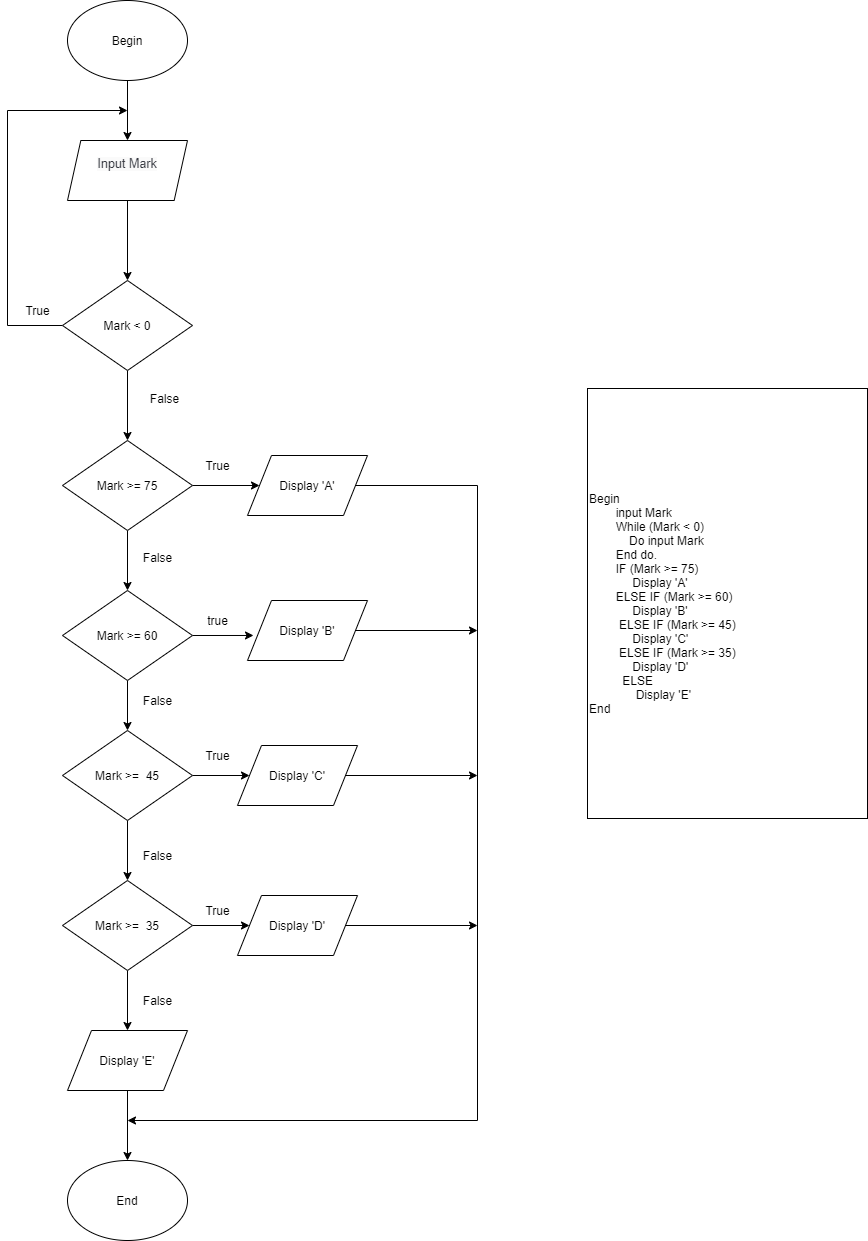

The diagram above was exported from draw.io. Its source (the exported page's mxGraphModel, read from the mxfile embedded in the PNG):
<mxGraphModel dx="1422" dy="1931" grid="1" gridSize="10" guides="1" tooltips="1" connect="1" arrows="1" fold="1" page="1" pageScale="1" pageWidth="827" pageHeight="1169" math="0" shadow="0">
  <root>
    <mxCell id="0" />
    <mxCell id="1" parent="0" />
    <mxCell id="todLqrtyFOpusqQetloe-86" style="edgeStyle=orthogonalEdgeStyle;rounded=0;orthogonalLoop=1;jettySize=auto;html=1;exitX=0.5;exitY=1;exitDx=0;exitDy=0;entryX=0.5;entryY=0;entryDx=0;entryDy=0;" edge="1" parent="1" source="todLqrtyFOpusqQetloe-1" target="todLqrtyFOpusqQetloe-2">
      <mxGeometry relative="1" as="geometry" />
    </mxCell>
    <mxCell id="todLqrtyFOpusqQetloe-1" value="Begin" style="ellipse;whiteSpace=wrap;html=1;" vertex="1" parent="1">
      <mxGeometry x="170" y="-160" width="120" height="80" as="geometry" />
    </mxCell>
    <mxCell id="todLqrtyFOpusqQetloe-88" style="edgeStyle=orthogonalEdgeStyle;rounded=0;orthogonalLoop=1;jettySize=auto;html=1;exitX=0.5;exitY=1;exitDx=0;exitDy=0;entryX=0.5;entryY=0;entryDx=0;entryDy=0;" edge="1" parent="1" source="todLqrtyFOpusqQetloe-2" target="todLqrtyFOpusqQetloe-84">
      <mxGeometry relative="1" as="geometry" />
    </mxCell>
    <mxCell id="todLqrtyFOpusqQetloe-2" value="&lt;span style=&quot;color: rgb(56 , 58 , 66) ; font-family: , &amp;#34;menlo&amp;#34; , &amp;#34;monaco&amp;#34; , &amp;#34;consolas&amp;#34; , &amp;#34;liberation mono&amp;#34; , &amp;#34;courier new&amp;#34; , monospace ; font-size: 12.6px ; text-align: left ; background-color: rgb(250 , 250 , 250)&quot;&gt;Input Mark&lt;br&gt;&lt;br&gt;&lt;/span&gt;" style="shape=parallelogram;perimeter=parallelogramPerimeter;whiteSpace=wrap;html=1;size=0.1111111111111111;" vertex="1" parent="1">
      <mxGeometry x="170" y="-20" width="120" height="60" as="geometry" />
    </mxCell>
    <mxCell id="todLqrtyFOpusqQetloe-34" style="edgeStyle=orthogonalEdgeStyle;rounded=0;orthogonalLoop=1;jettySize=auto;html=1;exitX=1;exitY=0.5;exitDx=0;exitDy=0;entryX=0;entryY=0.5;entryDx=0;entryDy=0;" edge="1" parent="1" source="todLqrtyFOpusqQetloe-31" target="todLqrtyFOpusqQetloe-33">
      <mxGeometry relative="1" as="geometry" />
    </mxCell>
    <mxCell id="todLqrtyFOpusqQetloe-36" style="edgeStyle=orthogonalEdgeStyle;rounded=0;orthogonalLoop=1;jettySize=auto;html=1;exitX=0.5;exitY=1;exitDx=0;exitDy=0;" edge="1" parent="1" source="todLqrtyFOpusqQetloe-31">
      <mxGeometry relative="1" as="geometry">
        <mxPoint x="230" y="430" as="targetPoint" />
      </mxGeometry>
    </mxCell>
    <mxCell id="todLqrtyFOpusqQetloe-31" value="Mark &amp;gt;= 75" style="rhombus;whiteSpace=wrap;html=1;fillColor=#ffffff;" vertex="1" parent="1">
      <mxGeometry x="165" y="280" width="130" height="90" as="geometry" />
    </mxCell>
    <mxCell id="todLqrtyFOpusqQetloe-68" style="edgeStyle=orthogonalEdgeStyle;rounded=0;orthogonalLoop=1;jettySize=auto;html=1;exitX=1;exitY=0.5;exitDx=0;exitDy=0;" edge="1" parent="1" source="todLqrtyFOpusqQetloe-33">
      <mxGeometry relative="1" as="geometry">
        <mxPoint x="230" y="960" as="targetPoint" />
        <Array as="points">
          <mxPoint x="580" y="325" />
          <mxPoint x="580" y="960" />
        </Array>
      </mxGeometry>
    </mxCell>
    <mxCell id="todLqrtyFOpusqQetloe-33" value="Display 'A'" style="shape=parallelogram;perimeter=parallelogramPerimeter;whiteSpace=wrap;html=1;fillColor=#ffffff;" vertex="1" parent="1">
      <mxGeometry x="350" y="295" width="120" height="60" as="geometry" />
    </mxCell>
    <mxCell id="todLqrtyFOpusqQetloe-35" value="True" style="text;html=1;align=center;verticalAlign=middle;resizable=0;points=[];autosize=1;" vertex="1" parent="1">
      <mxGeometry x="300" y="295" width="40" height="20" as="geometry" />
    </mxCell>
    <mxCell id="todLqrtyFOpusqQetloe-37" value="False" style="text;html=1;align=center;verticalAlign=middle;resizable=0;points=[];autosize=1;" vertex="1" parent="1">
      <mxGeometry x="240" y="387" width="40" height="20" as="geometry" />
    </mxCell>
    <mxCell id="todLqrtyFOpusqQetloe-42" style="edgeStyle=orthogonalEdgeStyle;rounded=0;orthogonalLoop=1;jettySize=auto;html=1;exitX=1;exitY=0.5;exitDx=0;exitDy=0;entryX=0.05;entryY=0.583;entryDx=0;entryDy=0;entryPerimeter=0;" edge="1" parent="1" source="todLqrtyFOpusqQetloe-39" target="todLqrtyFOpusqQetloe-40">
      <mxGeometry relative="1" as="geometry" />
    </mxCell>
    <mxCell id="todLqrtyFOpusqQetloe-44" style="edgeStyle=orthogonalEdgeStyle;rounded=0;orthogonalLoop=1;jettySize=auto;html=1;exitX=0.5;exitY=1;exitDx=0;exitDy=0;entryX=0.5;entryY=0;entryDx=0;entryDy=0;" edge="1" parent="1" source="todLqrtyFOpusqQetloe-39" target="todLqrtyFOpusqQetloe-43">
      <mxGeometry relative="1" as="geometry" />
    </mxCell>
    <mxCell id="todLqrtyFOpusqQetloe-39" value="Mark &amp;gt;= 60" style="rhombus;whiteSpace=wrap;html=1;fillColor=#ffffff;" vertex="1" parent="1">
      <mxGeometry x="165" y="430" width="130" height="90" as="geometry" />
    </mxCell>
    <mxCell id="todLqrtyFOpusqQetloe-69" style="edgeStyle=orthogonalEdgeStyle;rounded=0;orthogonalLoop=1;jettySize=auto;html=1;exitX=1;exitY=0.5;exitDx=0;exitDy=0;" edge="1" parent="1" source="todLqrtyFOpusqQetloe-40">
      <mxGeometry relative="1" as="geometry">
        <mxPoint x="580" y="470" as="targetPoint" />
      </mxGeometry>
    </mxCell>
    <mxCell id="todLqrtyFOpusqQetloe-40" value="Display 'B'" style="shape=parallelogram;perimeter=parallelogramPerimeter;whiteSpace=wrap;html=1;fillColor=#ffffff;" vertex="1" parent="1">
      <mxGeometry x="350" y="440" width="120" height="60" as="geometry" />
    </mxCell>
    <mxCell id="todLqrtyFOpusqQetloe-48" style="edgeStyle=orthogonalEdgeStyle;rounded=0;orthogonalLoop=1;jettySize=auto;html=1;exitX=1;exitY=0.5;exitDx=0;exitDy=0;entryX=0;entryY=0.5;entryDx=0;entryDy=0;" edge="1" parent="1" source="todLqrtyFOpusqQetloe-43" target="todLqrtyFOpusqQetloe-47">
      <mxGeometry relative="1" as="geometry" />
    </mxCell>
    <mxCell id="todLqrtyFOpusqQetloe-52" style="edgeStyle=orthogonalEdgeStyle;rounded=0;orthogonalLoop=1;jettySize=auto;html=1;exitX=0.5;exitY=1;exitDx=0;exitDy=0;entryX=0.5;entryY=0;entryDx=0;entryDy=0;" edge="1" parent="1" source="todLqrtyFOpusqQetloe-43" target="todLqrtyFOpusqQetloe-49">
      <mxGeometry relative="1" as="geometry" />
    </mxCell>
    <mxCell id="todLqrtyFOpusqQetloe-43" value="Mark &amp;gt;=&amp;nbsp; 45" style="rhombus;whiteSpace=wrap;html=1;fillColor=#ffffff;" vertex="1" parent="1">
      <mxGeometry x="165" y="570" width="130" height="90" as="geometry" />
    </mxCell>
    <mxCell id="todLqrtyFOpusqQetloe-45" value="true" style="text;html=1;align=center;verticalAlign=middle;resizable=0;points=[];autosize=1;" vertex="1" parent="1">
      <mxGeometry x="300" y="450" width="40" height="20" as="geometry" />
    </mxCell>
    <mxCell id="todLqrtyFOpusqQetloe-46" value="False" style="text;html=1;align=center;verticalAlign=middle;resizable=0;points=[];autosize=1;" vertex="1" parent="1">
      <mxGeometry x="240" y="530" width="40" height="20" as="geometry" />
    </mxCell>
    <mxCell id="todLqrtyFOpusqQetloe-75" style="edgeStyle=orthogonalEdgeStyle;rounded=0;orthogonalLoop=1;jettySize=auto;html=1;exitX=1;exitY=0.5;exitDx=0;exitDy=0;" edge="1" parent="1" source="todLqrtyFOpusqQetloe-47">
      <mxGeometry relative="1" as="geometry">
        <mxPoint x="580" y="615" as="targetPoint" />
      </mxGeometry>
    </mxCell>
    <mxCell id="todLqrtyFOpusqQetloe-47" value="Display 'C'" style="shape=parallelogram;perimeter=parallelogramPerimeter;whiteSpace=wrap;html=1;fillColor=#ffffff;" vertex="1" parent="1">
      <mxGeometry x="340" y="585" width="120" height="60" as="geometry" />
    </mxCell>
    <mxCell id="todLqrtyFOpusqQetloe-54" value="" style="edgeStyle=orthogonalEdgeStyle;rounded=0;orthogonalLoop=1;jettySize=auto;html=1;" edge="1" parent="1" source="todLqrtyFOpusqQetloe-49" target="todLqrtyFOpusqQetloe-51">
      <mxGeometry relative="1" as="geometry" />
    </mxCell>
    <mxCell id="todLqrtyFOpusqQetloe-59" style="edgeStyle=orthogonalEdgeStyle;rounded=0;orthogonalLoop=1;jettySize=auto;html=1;exitX=0.5;exitY=1;exitDx=0;exitDy=0;entryX=0.5;entryY=0;entryDx=0;entryDy=0;" edge="1" parent="1" source="todLqrtyFOpusqQetloe-49">
      <mxGeometry relative="1" as="geometry">
        <mxPoint x="230" y="870" as="targetPoint" />
      </mxGeometry>
    </mxCell>
    <mxCell id="todLqrtyFOpusqQetloe-49" value="Mark &amp;gt;=&amp;nbsp; 35" style="rhombus;whiteSpace=wrap;html=1;fillColor=#ffffff;" vertex="1" parent="1">
      <mxGeometry x="165" y="720" width="130" height="90" as="geometry" />
    </mxCell>
    <mxCell id="todLqrtyFOpusqQetloe-77" style="edgeStyle=orthogonalEdgeStyle;rounded=0;orthogonalLoop=1;jettySize=auto;html=1;exitX=1;exitY=0.5;exitDx=0;exitDy=0;" edge="1" parent="1" source="todLqrtyFOpusqQetloe-51">
      <mxGeometry relative="1" as="geometry">
        <mxPoint x="580" y="765" as="targetPoint" />
      </mxGeometry>
    </mxCell>
    <mxCell id="todLqrtyFOpusqQetloe-51" value="Display 'D'" style="shape=parallelogram;perimeter=parallelogramPerimeter;whiteSpace=wrap;html=1;fillColor=#ffffff;" vertex="1" parent="1">
      <mxGeometry x="340" y="735" width="120" height="60" as="geometry" />
    </mxCell>
    <mxCell id="todLqrtyFOpusqQetloe-55" value="True" style="text;html=1;align=center;verticalAlign=middle;resizable=0;points=[];autosize=1;" vertex="1" parent="1">
      <mxGeometry x="300" y="740" width="40" height="20" as="geometry" />
    </mxCell>
    <mxCell id="todLqrtyFOpusqQetloe-56" value="True" style="text;html=1;align=center;verticalAlign=middle;resizable=0;points=[];autosize=1;" vertex="1" parent="1">
      <mxGeometry x="300" y="585" width="40" height="20" as="geometry" />
    </mxCell>
    <mxCell id="todLqrtyFOpusqQetloe-57" value="False" style="text;html=1;align=center;verticalAlign=middle;resizable=0;points=[];autosize=1;" vertex="1" parent="1">
      <mxGeometry x="240" y="685" width="40" height="20" as="geometry" />
    </mxCell>
    <mxCell id="todLqrtyFOpusqQetloe-64" value="" style="edgeStyle=orthogonalEdgeStyle;rounded=0;orthogonalLoop=1;jettySize=auto;html=1;" edge="1" parent="1" target="todLqrtyFOpusqQetloe-62">
      <mxGeometry relative="1" as="geometry">
        <mxPoint x="295" y="915" as="sourcePoint" />
      </mxGeometry>
    </mxCell>
    <mxCell id="todLqrtyFOpusqQetloe-67" style="edgeStyle=orthogonalEdgeStyle;rounded=0;orthogonalLoop=1;jettySize=auto;html=1;exitX=0.5;exitY=1;exitDx=0;exitDy=0;entryX=0.5;entryY=0;entryDx=0;entryDy=0;" edge="1" parent="1" source="todLqrtyFOpusqQetloe-65" target="todLqrtyFOpusqQetloe-66">
      <mxGeometry relative="1" as="geometry" />
    </mxCell>
    <mxCell id="todLqrtyFOpusqQetloe-65" value="Display 'E'" style="shape=parallelogram;perimeter=parallelogramPerimeter;whiteSpace=wrap;html=1;fillColor=#ffffff;" vertex="1" parent="1">
      <mxGeometry x="170" y="870" width="120" height="60" as="geometry" />
    </mxCell>
    <mxCell id="todLqrtyFOpusqQetloe-66" value="End" style="ellipse;whiteSpace=wrap;html=1;fillColor=#ffffff;" vertex="1" parent="1">
      <mxGeometry x="170" y="1000" width="120" height="80" as="geometry" />
    </mxCell>
    <mxCell id="todLqrtyFOpusqQetloe-78" value="False" style="text;html=1;align=center;verticalAlign=middle;resizable=0;points=[];autosize=1;" vertex="1" parent="1">
      <mxGeometry x="240" y="830" width="40" height="20" as="geometry" />
    </mxCell>
    <mxCell id="todLqrtyFOpusqQetloe-81" value="Begin&lt;br&gt;&amp;nbsp; &amp;nbsp; &amp;nbsp; &amp;nbsp; input Mark&lt;br&gt;&amp;nbsp; &amp;nbsp; &amp;nbsp; &amp;nbsp; While (Mark &amp;lt; 0)&lt;br&gt;&amp;nbsp; &amp;nbsp; &amp;nbsp; &amp;nbsp; &amp;nbsp; &amp;nbsp; Do input Mark&lt;br&gt;&amp;nbsp; &amp;nbsp; &amp;nbsp; &amp;nbsp; End do.&amp;nbsp; &amp;nbsp; &amp;nbsp; &amp;nbsp;&lt;br&gt;&amp;nbsp; &amp;nbsp; &amp;nbsp; &amp;nbsp; IF (Mark &amp;gt;= 75)&lt;br&gt;&amp;nbsp; &amp;nbsp; &amp;nbsp; &amp;nbsp; &amp;nbsp; &amp;nbsp; &amp;nbsp;Display 'A'&lt;br&gt;&amp;nbsp; &amp;nbsp; &amp;nbsp; &amp;nbsp; ELSE IF (Mark &amp;gt;= 60)&lt;br&gt;&amp;nbsp; &amp;nbsp; &amp;nbsp; &amp;nbsp; &amp;nbsp; &amp;nbsp; &amp;nbsp;Display 'B'&lt;br&gt;&amp;nbsp; &amp;nbsp; &amp;nbsp; &amp;nbsp; &amp;nbsp;ELSE IF (Mark &amp;gt;= 45)&lt;br&gt;&amp;nbsp; &amp;nbsp; &amp;nbsp; &amp;nbsp; &amp;nbsp; &amp;nbsp; &amp;nbsp;Display 'C'&lt;br&gt;&amp;nbsp; &amp;nbsp; &amp;nbsp; &amp;nbsp; &amp;nbsp;ELSE IF (Mark &amp;gt;= 35)&lt;br&gt;&amp;nbsp; &amp;nbsp; &amp;nbsp; &amp;nbsp; &amp;nbsp; &amp;nbsp; &amp;nbsp;Display 'D'&lt;br&gt;&amp;nbsp; &amp;nbsp; &amp;nbsp; &amp;nbsp; &amp;nbsp; ELSE&amp;nbsp;&lt;br&gt;&amp;nbsp; &amp;nbsp; &amp;nbsp; &amp;nbsp; &amp;nbsp; &amp;nbsp; &amp;nbsp; Display 'E'&lt;br&gt;End" style="rounded=0;whiteSpace=wrap;html=1;align=left;" vertex="1" parent="1">
      <mxGeometry x="690" y="228" width="280" height="430" as="geometry" />
    </mxCell>
    <mxCell id="todLqrtyFOpusqQetloe-85" style="edgeStyle=orthogonalEdgeStyle;rounded=0;orthogonalLoop=1;jettySize=auto;html=1;exitX=0.5;exitY=1;exitDx=0;exitDy=0;entryX=0.5;entryY=0;entryDx=0;entryDy=0;" edge="1" parent="1" source="todLqrtyFOpusqQetloe-84" target="todLqrtyFOpusqQetloe-31">
      <mxGeometry relative="1" as="geometry" />
    </mxCell>
    <mxCell id="todLqrtyFOpusqQetloe-87" style="edgeStyle=orthogonalEdgeStyle;rounded=0;orthogonalLoop=1;jettySize=auto;html=1;exitX=0;exitY=0.5;exitDx=0;exitDy=0;" edge="1" parent="1" source="todLqrtyFOpusqQetloe-84">
      <mxGeometry relative="1" as="geometry">
        <mxPoint x="230" y="-50" as="targetPoint" />
        <Array as="points">
          <mxPoint x="110" y="165" />
          <mxPoint x="110" y="-50" />
        </Array>
      </mxGeometry>
    </mxCell>
    <mxCell id="todLqrtyFOpusqQetloe-84" value="Mark &amp;lt; 0" style="rhombus;whiteSpace=wrap;html=1;fillColor=#ffffff;" vertex="1" parent="1">
      <mxGeometry x="165" y="120" width="130" height="90" as="geometry" />
    </mxCell>
    <mxCell id="todLqrtyFOpusqQetloe-89" value="True" style="text;html=1;align=center;verticalAlign=middle;resizable=0;points=[];autosize=1;" vertex="1" parent="1">
      <mxGeometry x="120" y="140" width="40" height="20" as="geometry" />
    </mxCell>
    <mxCell id="todLqrtyFOpusqQetloe-90" value="False" style="text;html=1;align=center;verticalAlign=middle;resizable=0;points=[];autosize=1;" vertex="1" parent="1">
      <mxGeometry x="247" y="228" width="40" height="20" as="geometry" />
    </mxCell>
  </root>
</mxGraphModel>